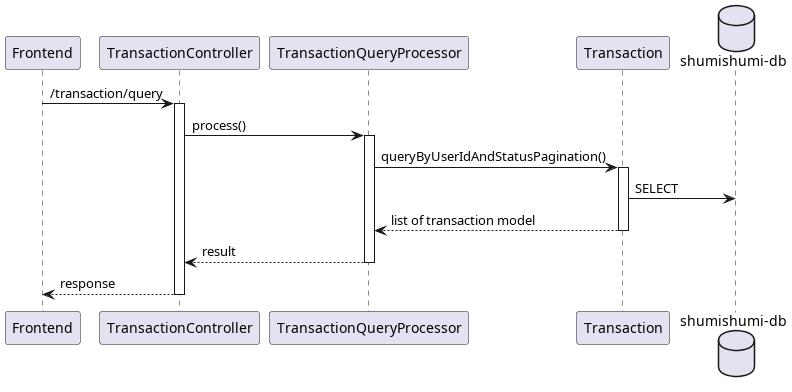

The diagram above was rendered by PlantUML. Its source (embedded in the PNG):
@startuml query
participant "Frontend" as fe
participant "TransactionController" as tc

participant "TransactionQueryProcessor" as proc

participant "Transaction" as tm

database "shumishumi-db" as db

fe -> tc++ : /transaction/query
tc -> proc++: process()

proc -> tm++ : queryByUserIdAndStatusPagination()
tm -> db : SELECT
return list of transaction model

return result
return response

@enduml